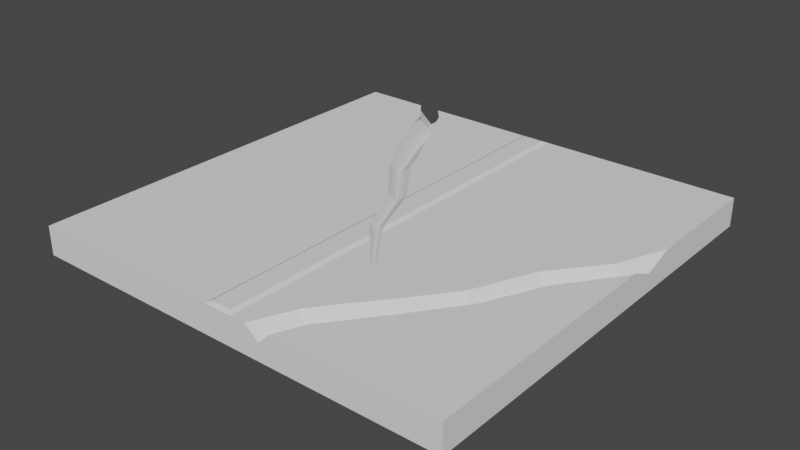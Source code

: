# Source: FloorTileLineStraightOld.blend  (saved by Blender 3.4.6; exported with 4.5.12 LTS)
import bpy
from mathutils import Matrix  # noqa: F401  (used for matrix-valued properties, if any)

bpy.ops.wm.read_factory_settings(use_empty=True)
scene = bpy.context.scene
scene.name = 'Scene'

# ---- collections
col_collection = bpy.data.collections.new('Collection'); scene.collection.children.link(col_collection)

# ---- world
world_world = bpy.data.worlds.new('World'); scene.world = world_world
world_world.use_nodes = True; world_world.node_tree.nodes.clear()
_N = world_world.node_tree.nodes; _L = world_world.node_tree.links
n0 = _N.new('ShaderNodeOutputWorld'); n0.name = 'World Output'; n0.location = (300, 300)
n1 = _N.new('ShaderNodeBackground'); n1.name = 'Background'; n1.location = (10, 300)
n1.inputs[0].default_value = (0.05088, 0.05088, 0.05088, 1.0)
_L.new(n1.outputs[0], n0.inputs[0])
n0.is_active_output = True
world_world.color = (0.05088, 0.05088, 0.05088)
world_world.use_sun_shadow = False
world_world.sun_shadow_jitter_overblur = 0.0

# ---- meshes
me_cube = bpy.data.meshes.new('Cube')
me_cube.from_pydata([(-1.5, -1.5, 0.0), (-1.5, -1.5, 0.2), (-1.5, 1.5, 0.0), (-1.5, 1.5, 0.2), (0.2938, -0.5908, 0.1797), (1.5, -1.5, 0.0), (1.5, -1.5, 0.2), (1.5, 1.5, 0.0), (1.5, 1.5, 0.2), (-0.0721, 1.471, 0.2136), (0.0721, 1.471, 0.2136), (0.0721, -1.471, 0.2136), (-0.5735, 0.996, 0.1843), (-0.0721, -1.471, 0.2136), (-0.1013, 1.5, 0.2), (-0.7515, 1.415, 0.156), (-0.8269, 1.365, 0.07439), (0.3226, -1.217, 0.1944), (-0.649, 0.9456, 0.1026), (0.1013, 1.5, 0.2), (-0.4553, 0.536, 0.1284), (0.4008, -1.263, 0.1128), (-0.1776, 0.1774, 0.1412), (0.688, -0.9086, 0.1218), (0.1013, -1.5, 0.2), (0.0121, -0.2346, 0.1676), (-0.1013, -1.5, 0.2), (0.9594, -0.545, 0.1284), (1.146, -0.1314, 0.1218), (1.422, 0.2298, 0.129), (1.5, 0.2486, 0.2), (1.5, 0.4084, 0.1259), (1.5, 0.6196, 0.2), (0.2087, -1.5, 0.2), (0.3846, -1.5, 0.2), (0.3049, -1.5, 0.1178), (-0.9154, 1.316, 0.1862), (0.217, -1.478, 0.2), (0.4684, -1.303, 0.2), (0.3269, -1.219, 0.2), (0.6131, -0.8644, 0.2), (0.7486, -0.9443, 0.2), (0.5, -0.9979, 0.2), (1.207, -0.1672, 0.2), (1.071, -0.08729, 0.2), (0.8909, -0.5045, 0.2), (1.015, -0.5777, 0.2), (1.354, 0.2699, 0.2), (1.477, 0.1974, 0.2), (-1.043, 1.5, 0.2), (-1.07, 1.5, 0.1808), (-0.8229, 1.5, 0.1535), (-0.8774, 1.5, 0.2), (-0.9407, 1.5, 0.07039), (-0.8285, 1.111, 0.2), (-0.9027, 1.324, 0.2), (-0.7863, 1.396, 0.2), (-0.4555, 0.7462, 0.2), (-0.7261, 0.9032, 0.2), (-0.586, 0.9891, 0.2), (-0.512, 0.5048, 0.2), (-0.3892, 0.5802, 0.2), (-0.2241, 0.1518, 0.2), (-0.1232, 0.2137, 0.2), (-0.1013, -0.08189, 0.2), (-0.1013, 0.1569, 0.2), (0.1013, -0.3871, 0.2), (0.1013, -0.2942, 0.2), (0.3126, -0.5783, 0.2), (0.2778, -0.5996, 0.2), (-0.02434, -0.2547, 0.2136), (-0.0721, -0.1638, 0.2136), (-0.0721, 0.1222, 0.2136), (0.0721, -0.3708, 0.2136), (0.0721, -0.2297, 0.2136), (0.05463, -0.2062, 0.2136)], [], [(0, 1, 3, 2), (51, 52, 14, 19, 8, 7, 2, 3, 49, 50, 53), (31, 30, 6, 5, 7, 8, 32), (35, 33, 24, 26, 1, 0, 5, 6, 34), (2, 7, 5, 0), (54, 55, 49, 3, 1, 26, 64, 62, 60, 58), (65, 14, 52, 56, 59, 57, 61, 63), (66, 24, 33, 37, 39, 42, 40, 45, 44, 47, 32, 8, 19, 67, 68, 69), (41, 38, 34, 6, 30, 48, 43, 46), (71, 13, 11, 73, 70), (74, 10, 9, 72, 75), (9, 10, 19, 14), (11, 13, 26, 24), (73, 11, 24, 66), (67, 19, 10, 74), (72, 9, 14, 65), (64, 26, 13, 71), (47, 29, 31, 32), (17, 39, 37), (21, 35, 34, 38), (31, 29, 48, 30), (48, 29, 28, 43), (28, 27, 46, 43), (46, 27, 23, 41), (41, 23, 21, 38), (17, 42, 39), (33, 35, 21, 17, 37), (42, 17, 21, 23, 40), (23, 27, 45, 40), (27, 28, 44, 45), (28, 29, 47, 44), (75, 25, 4, 68, 67, 74), (4, 69, 68), (36, 50, 49, 55), (56, 52, 51, 15), (36, 16, 53, 50), (69, 4, 25, 70, 73, 66), (70, 25, 22, 62, 64, 71), (62, 22, 20, 60), (60, 20, 18, 58), (58, 18, 16, 36, 54), (59, 12, 57), (56, 15, 12, 59), (55, 54, 36), (53, 16, 15, 51), (12, 15, 16, 18), (12, 18, 20, 61, 57), (61, 20, 22, 63), (63, 22, 25, 75, 72, 65)])
me_cube.polygons.foreach_set('material_index', [0, 0, 0, 0, 0, 0, 0, 0, 0, 0, 0, 0, 0, 0, 0, 0, 0, 568, 568, 568, 568, 568, 568, 568, 568, 568, 568, 568, 568, 568, 568, 568, 568, 568, 568, 568, 568, 568, 568, 568, 568, 568, 568, 568, 568, 568, 568, 568, 568])
_uv = me_cube.uv_layers.new(name='UVMap')
_uv.uv.foreach_set('vector', [0.9873, 0.07308, 0.9834, 0.07308, 0.9834, 0.01547, 0.9873, 0.01547, 0.9805, 0.06007, 0.9796, 0.06112, 0.9796, 0.04622, 0.9796, 0.04233, 0.9796, 0.01547, 0.9834, 0.01547, 0.9834, 0.07308, 0.9796, 0.07308, 0.9796, 0.0643, 0.98, 0.06482, 0.9821, 0.06234, 0.9772, 0.05211, 0.9757, 0.04904, 0.9757, 0.01547, 0.9796, 0.01547, 0.9796, 0.07308, 0.9757, 0.07308, 0.9757, 0.05617, 0.9735, 0.05013, 0.9719, 0.04828, 0.9719, 0.04622, 0.9719, 0.04233, 0.9719, 0.01547, 0.9757, 0.01547, 0.9757, 0.07308, 0.9719, 0.07308, 0.9719, 0.05166, 0.9143, 0.01547, 0.9719, 0.01547, 0.9719, 0.07308, 0.9143, 0.07308, 0.7068, 0.2207, 0.7282, 0.159, 0.7687, 0.1083, 0.9008, 0.1083, 0.9008, 0.975, 0.4967, 0.975, 0.4967, 0.5653, 0.5322, 0.4978, 0.6154, 0.3958, 0.6772, 0.2807, 0.4967, 0.4963, 0.4967, 0.1083, 0.7209, 0.1083, 0.6946, 0.1384, 0.6367, 0.2559, 0.599, 0.3261, 0.5799, 0.3741, 0.503, 0.4799, 0.4382, 0.6535, 0.4382, 0.975, 0.4072, 0.975, 0.4047, 0.9687, 0.373, 0.8939, 0.323, 0.83, 0.2903, 0.7914, 0.2101, 0.6874, 0.158, 0.5669, 0.07639, 0.4637, 0.0341, 0.3627, 0.0341, 0.1083, 0.4382, 0.1083, 0.4382, 0.6267, 0.3771, 0.7087, 0.3872, 0.7149, 0.2512, 0.8145, 0.3321, 0.918, 0.3563, 0.975, 0.0341, 0.975, 0.0341, 0.4699, 0.04085, 0.4846, 0.1188, 0.59, 0.1742, 0.7086, 0.4883, 0.589, 0.4883, 0.9666, 0.4466, 0.9666, 0.4466, 0.6488, 0.4745, 0.6152, 0.4466, 0.608, 0.4466, 0.1168, 0.4883, 0.1168, 0.4883, 0.5064, 0.4517, 0.6012, 0.4883, 0.1168, 0.4466, 0.1168, 0.4382, 0.1083, 0.4967, 0.1083, 0.4466, 0.9666, 0.4883, 0.9666, 0.4967, 0.975, 0.4382, 0.975, 0.4466, 0.6488, 0.4466, 0.9666, 0.4382, 0.975, 0.4382, 0.6535, 0.4382, 0.6267, 0.4382, 0.1083, 0.4466, 0.1168, 0.4466, 0.608, 0.4883, 0.5064, 0.4883, 0.1168, 0.4967, 0.1083, 0.4967, 0.4963, 0.4967, 0.5653, 0.4967, 0.975, 0.4883, 0.9666, 0.4883, 0.589, 0.4076, 0.2083, 0.625, 0.2083, 0.625, 0.2262, 0.3892, 0.243, 0.125, 0.7083, 0.1374, 0.7083, 0.125, 0.7341, 0.875, 0.7083, 0.875, 0.7317, 0.6898, 0.728, 0.6803, 0.7083, 0.875, 0.5238, 0.875, 0.5417, 0.7165, 0.5417, 0.7145, 0.5365, 0.7165, 0.5417, 0.875, 0.5417, 0.875, 0.5833, 0.7004, 0.5833, 0.875, 0.5833, 0.875, 0.625, 0.7151, 0.625, 0.7004, 0.5833, 0.7151, 0.625, 0.875, 0.625, 0.875, 0.6667, 0.7004, 0.6667, 0.7004, 0.6667, 0.875, 0.6667, 0.875, 0.7083, 0.6803, 0.7083, 0.125, 0.7083, 0.125, 0.6826, 0.1374, 0.7083, 0.3764, 0.01378, 0.625, 0.0183, 0.625, 0.04167, 0.375, 0.04167, 0.375, 0.01593, 0.375, 0.0674, 0.375, 0.04167, 0.625, 0.04167, 0.625, 0.08333, 0.3856, 0.08333, 0.625, 0.08333, 0.625, 0.125, 0.4057, 0.125, 0.3856, 0.08333, 0.625, 0.125, 0.625, 0.1667, 0.3856, 0.1667, 0.4057, 0.125, 0.625, 0.1667, 0.625, 0.2083, 0.4076, 0.2083, 0.3856, 0.1667, 0.484, 0.2083, 0.625, 0.2083, 0.625, 0.25, 0.5629, 0.25, 0.5338, 0.2175, 0.4864, 0.211, 0.625, 0.25, 0.625, 0.2954, 0.5629, 0.25, 0.625, 0.7083, 0.625, 0.7303, 0.5672, 0.7289, 0.5828, 0.7083, 0.2233, 0.7083, 0.2303, 0.7209, 0.125, 0.7185, 0.125, 0.7083, 0.625, 0.7083, 0.875, 0.7083, 0.875, 0.7245, 0.625, 0.7303, 0.8296, 0.5, 0.875, 0.5, 0.875, 0.5417, 0.7721, 0.5417, 0.781, 0.5279, 0.8132, 0.5252, 0.7721, 0.5417, 0.875, 0.5417, 0.875, 0.5833, 0.7434, 0.5833, 0.7779, 0.559, 0.7587, 0.5511, 0.7434, 0.5833, 0.875, 0.5833, 0.875, 0.625, 0.7149, 0.625, 0.7149, 0.625, 0.875, 0.625, 0.875, 0.6667, 0.6573, 0.6667, 0.6573, 0.6667, 0.875, 0.6667, 0.875, 0.7083, 0.625, 0.7083, 0.625, 0.688, 0.1602, 0.6667, 0.125, 0.6667, 0.125, 0.6413, 0.2233, 0.7083, 0.125, 0.7083, 0.125, 0.6667, 0.1602, 0.6667, 0.5828, 0.7083, 0.625, 0.688, 0.625, 0.7083, 0.625, 0.02551, 0.625, 0.04167, 0.375, 0.04167, 0.375, 0.03153, 0.375, 0.08333, 0.375, 0.04167, 0.625, 0.04167, 0.625, 0.08333, 0.375, 0.08333, 0.625, 0.08333, 0.625, 0.125, 0.4058, 0.125, 0.375, 0.1087, 0.4058, 0.125, 0.625, 0.125, 0.625, 0.1667, 0.4448, 0.1667, 0.4448, 0.1667, 0.625, 0.1667, 0.625, 0.2083, 0.484, 0.2083, 0.422, 0.1764, 0.4556, 0.1722])
me_cube.update()

# ---- objects
ob_cube = bpy.data.objects.new('Cube', me_cube)

# ---- transforms, parenting, visibility, modifiers, constraints
ob_cube.location = (0.0, 0.0, 0.0)

# ---- collection membership
col_collection.objects.link(ob_cube)

# ---- scene / render settings (as saved in the file)
scene.frame_start = 1; scene.frame_end = 250; scene.frame_set(0)
scene.render.engine = 'BLENDER_EEVEE_NEXT'
scene.cycles.sampling_pattern = 'TABULATED_SOBOL'
scene.cycles.use_light_tree = False
scene.view_settings.view_transform = 'Filmic'
bpy.context.view_layer.update()

# ---- added for rendering (the .blend has no active camera and no usable light): camera, sun
cam_auto = bpy.data.cameras.new('AutoCamera')
cam_auto.lens = 50.0
cam_auto.sensor_width = 36.0
cam_auto.clip_end = 1000.0
ob_auto_camera = bpy.data.objects.new('AutoCamera', cam_auto)
scene.collection.objects.link(ob_auto_camera)
ob_auto_camera.location = (3.93037, -4.71644, 3.2511)
ob_auto_camera.rotation_euler = (1.09748, -7.21219e-08, 0.694738)
scene.camera = ob_auto_camera
light_auto_sun = bpy.data.lights.new('AutoSun', 'SUN')
light_auto_sun.energy = 3.0
light_auto_sun.angle = 0.0523599
ob_auto_sun = bpy.data.objects.new('AutoSun', light_auto_sun)
scene.collection.objects.link(ob_auto_sun)
ob_auto_sun.rotation_euler = (0.872665, 0.174533, 0.523599)
bpy.context.view_layer.update()
